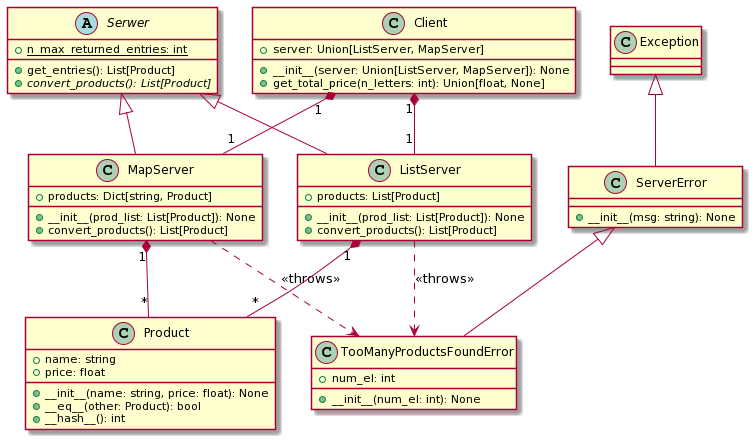

The diagram above was rendered by PlantUML. Its source (embedded in the PNG):
@startuml
class Product{
  + name: string
  + price: float
  + __init__(name: string, price: float): None
  + __eq__(other: Product): bool
  + __hash__(): int
}


abstract class Serwer {
  + get_entries(): List[Product]
  + {abstract} convert_products(): List[Product]
  + {static} n_max_returned_entries: int
}


class ListServer {
  + products: List[Product]
  + __init__(prod_list: List[Product]): None
  + convert_products(): List[Product]
}


class MapServer {
  + products: Dict[string, Product]
  + __init__(prod_list: List[Product]): None
  + convert_products(): List[Product]
}


class Exception


class ServerError{
  + __init__(msg: string): None
}


class TooManyProductsFoundError{
  + num_el: int
  + __init__(num_el: int): None
}

Exception <|-- ServerError
ServerError <|-- TooManyProductsFoundError


class Client{
  + server: Union[ListServer, MapServer]
  + __init__(server: Union[ListServer, MapServer]): None
  + get_total_price(n_letters: int): Union[float, None]
}

Serwer  <|-- ListServer
Serwer  <|-- MapServer
MapServer ..> TooManyProductsFoundError: <<throws>>
ListServer ..> TooManyProductsFoundError: <<throws>>
ListServer "1" *-- "*" Product
MapServer "1" *-- "*" Product
Client "1" *-- "1" ListServer 
Client "1" *-- "1" MapServer
@enduml